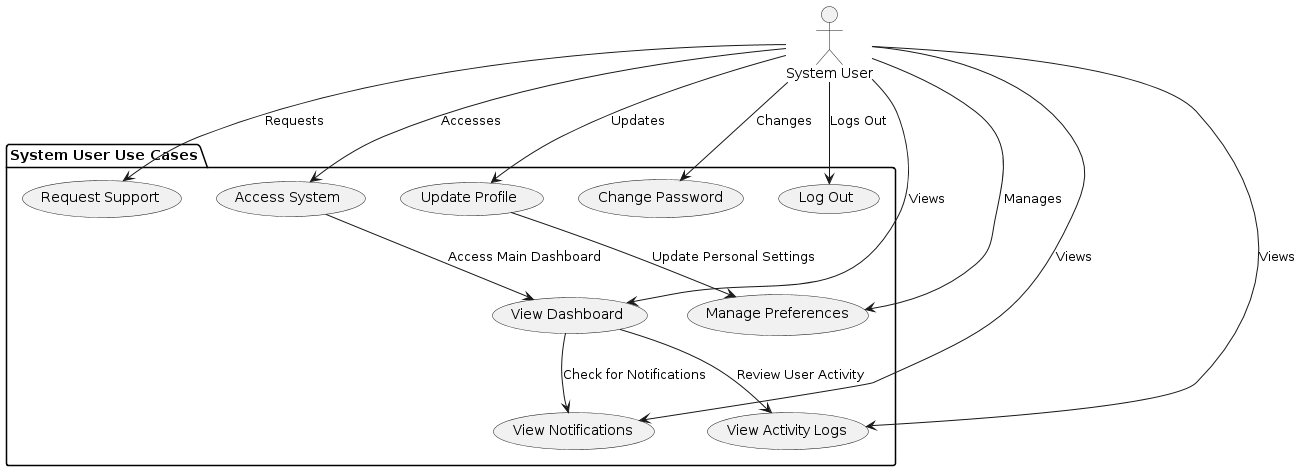

The diagram above was rendered by PlantUML. Its source (embedded in the PNG):
@startuml
actor "System User"

package "System User Use Cases" {
    usecase "Access System" as UC_AccessSystem
    usecase "View Dashboard" as UC_ViewDashboard
    usecase "Update Profile" as UC_UpdateProfile
    usecase "Change Password" as UC_ChangePassword
    usecase "View Notifications" as UC_ViewNotifications
    usecase "Log Out" as UC_LogOut
    usecase "Manage Preferences" as UC_ManagePreferences
    usecase "View Activity Logs" as UC_ViewActivityLogs
    usecase "Request Support" as UC_RequestSupport
    
    UC_AccessSystem --> UC_ViewDashboard : "Access Main Dashboard"
    UC_UpdateProfile --> UC_ManagePreferences : "Update Personal Settings"
    UC_ViewDashboard --> UC_ViewNotifications : "Check for Notifications"
    UC_ViewDashboard --> UC_ViewActivityLogs : "Review User Activity"
}

"System User" --> UC_AccessSystem : Accesses
"System User" --> UC_ViewDashboard : Views
"System User" --> UC_UpdateProfile : Updates
"System User" --> UC_ChangePassword : Changes
"System User" --> UC_ViewNotifications : Views
"System User" --> UC_LogOut : Logs Out
"System User" --> UC_ManagePreferences : Manages
"System User" --> UC_ViewActivityLogs : Views
"System User" --> UC_RequestSupport : Requests
@enduml